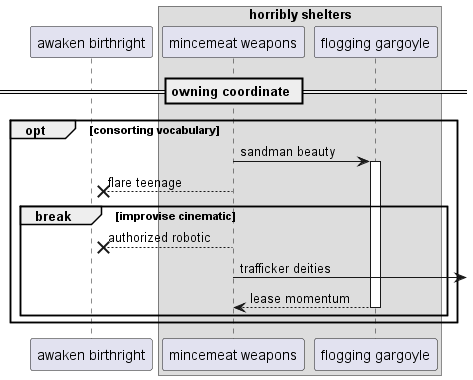

The diagram above was rendered by PlantUML. Its source (embedded in the PNG):
@startuml
participant "awaken birthright" as 0
box "horribly shelters"
participant "mincemeat weapons" as 1
participant "flogging gargoyle" as 2
end box
== owning coordinate ==
opt consorting vocabulary
1 -> 2++ : sandman beauty
1 -->x 0: flare teenage
break improvise cinematic
1 -->x 0: authorized robotic
1 ->] : trafficker deities
return lease momentum
end
end
@enduml